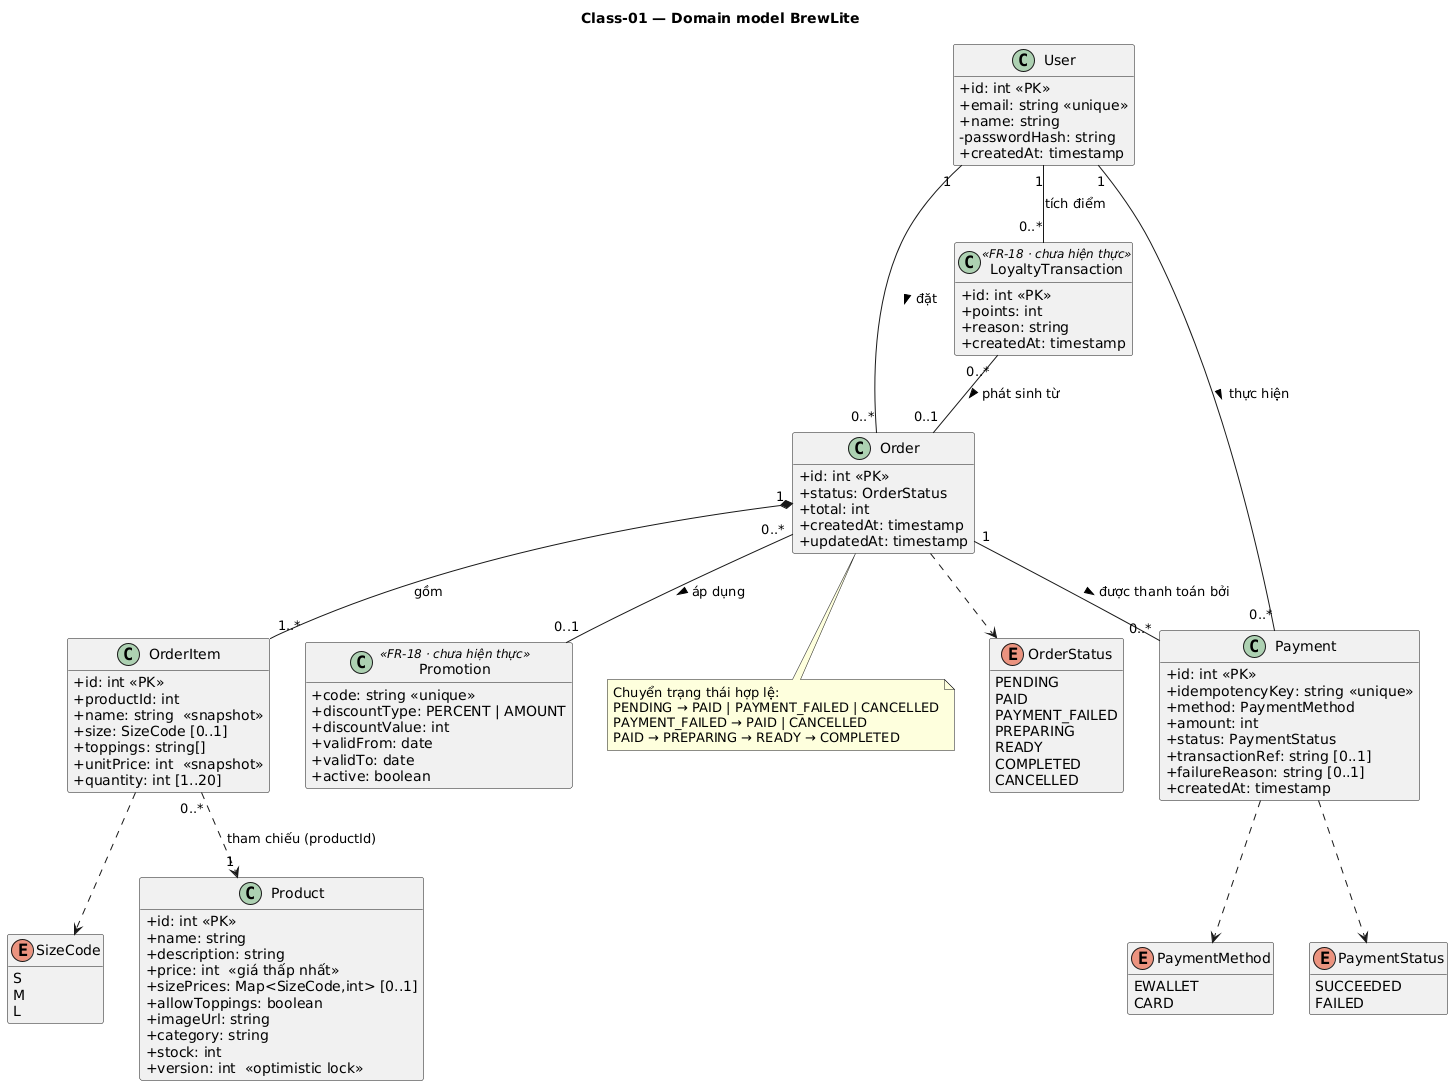

The diagram above was rendered by PlantUML. Its source (embedded in the PNG):
@startuml ClassDomain
title Class-01 — Domain model BrewLite
skinparam shadowing false
skinparam defaultFontName "DejaVu Sans"
skinparam classAttributeIconSize 0
hide empty methods

enum OrderStatus {
  PENDING
  PAID
  PAYMENT_FAILED
  PREPARING
  READY
  COMPLETED
  CANCELLED
}
enum PaymentMethod {
  EWALLET
  CARD
}
enum PaymentStatus {
  SUCCEEDED
  FAILED
}
enum SizeCode {
  S
  M
  L
}

class User {
  +id: int <<PK>>
  +email: string <<unique>>
  +name: string
  -passwordHash: string
  +createdAt: timestamp
}
class Product {
  +id: int <<PK>>
  +name: string
  +description: string
  +price: int  «giá thấp nhất»
  +sizePrices: Map<SizeCode,int> [0..1]
  +allowToppings: boolean
  +imageUrl: string
  +category: string
  +stock: int
  +version: int  «optimistic lock»
}
class Order {
  +id: int <<PK>>
  +status: OrderStatus
  +total: int
  +createdAt: timestamp
  +updatedAt: timestamp
}
class OrderItem {
  +id: int <<PK>>
  +productId: int
  +name: string  «snapshot»
  +size: SizeCode [0..1]
  +toppings: string[]
  +unitPrice: int  «snapshot»
  +quantity: int [1..20]
}
class Payment {
  +id: int <<PK>>
  +idempotencyKey: string <<unique>>
  +method: PaymentMethod
  +amount: int
  +status: PaymentStatus
  +transactionRef: string [0..1]
  +failureReason: string [0..1]
  +createdAt: timestamp
}
class Promotion <<FR-18 · chưa hiện thực>> {
  +code: string <<unique>>
  +discountType: PERCENT | AMOUNT
  +discountValue: int
  +validFrom: date
  +validTo: date
  +active: boolean
}
class LoyaltyTransaction <<FR-18 · chưa hiện thực>> {
  +id: int <<PK>>
  +points: int
  +reason: string
  +createdAt: timestamp
}

User "1" -- "0..*" Order : đặt >
User "1" -- "0..*" Payment : thực hiện >
Order "1" *-- "1..*" OrderItem : gồm
Order "1" -- "0..*" Payment : được thanh toán bởi >
OrderItem "0..*" ..> "1" Product : tham chiếu (productId)
Order "0..*" -- "0..1" Promotion : áp dụng >
User "1" -- "0..*" LoyaltyTransaction : tích điểm
LoyaltyTransaction "0..*" -- "0..1" Order : phát sinh từ >

Order ..> OrderStatus
Payment ..> PaymentMethod
Payment ..> PaymentStatus
OrderItem ..> SizeCode

note bottom of Order
  Chuyển trạng thái hợp lệ:
  PENDING → PAID | PAYMENT_FAILED | CANCELLED
  PAYMENT_FAILED → PAID | CANCELLED
  PAID → PREPARING → READY → COMPLETED
end note
@enduml